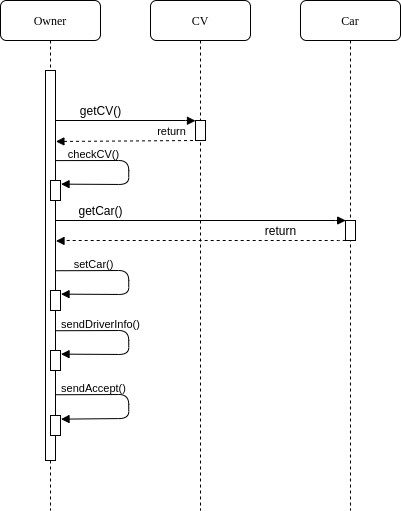

The diagram above was exported from draw.io. Its source (the exported page's mxGraphModel, read from the mxfile embedded in the PNG):
<mxGraphModel dx="1019" dy="568" grid="1" gridSize="10" guides="1" tooltips="1" connect="1" arrows="1" fold="1" page="1" pageScale="1" pageWidth="1100" pageHeight="850" background="#ffffff" math="0" shadow="0">
  <root>
    <mxCell id="0" />
    <mxCell id="1" parent="0" />
    <mxCell id="7baba1c4bc27f4b0-2" value="CV" style="shape=umlLifeline;perimeter=lifelinePerimeter;whiteSpace=wrap;html=1;container=1;collapsible=0;recursiveResize=0;outlineConnect=0;rounded=1;shadow=0;comic=0;labelBackgroundColor=none;strokeWidth=1;fontFamily=Verdana;fontSize=12;align=center;" parent="1" vertex="1">
      <mxGeometry x="250" y="80" width="100" height="510" as="geometry" />
    </mxCell>
    <mxCell id="7baba1c4bc27f4b0-3" value="Car" style="shape=umlLifeline;perimeter=lifelinePerimeter;whiteSpace=wrap;html=1;container=1;collapsible=0;recursiveResize=0;outlineConnect=0;rounded=1;shadow=0;comic=0;labelBackgroundColor=none;strokeWidth=1;fontFamily=Verdana;fontSize=12;align=center;" parent="1" vertex="1">
      <mxGeometry x="400" y="80" width="100" height="510" as="geometry" />
    </mxCell>
    <mxCell id="7baba1c4bc27f4b0-13" value="" style="html=1;points=[];perimeter=orthogonalPerimeter;rounded=0;shadow=0;comic=0;labelBackgroundColor=none;strokeWidth=1;fontFamily=Verdana;fontSize=12;align=center;" parent="7baba1c4bc27f4b0-3" vertex="1">
      <mxGeometry x="45" y="220" width="10" height="20" as="geometry" />
    </mxCell>
    <mxCell id="7baba1c4bc27f4b0-8" value="Owner" style="shape=umlLifeline;perimeter=lifelinePerimeter;whiteSpace=wrap;html=1;container=1;collapsible=0;recursiveResize=0;outlineConnect=0;rounded=1;shadow=0;comic=0;labelBackgroundColor=none;strokeWidth=1;fontFamily=Verdana;fontSize=12;align=center;" parent="1" vertex="1">
      <mxGeometry x="100" y="80" width="100" height="510" as="geometry" />
    </mxCell>
    <mxCell id="7baba1c4bc27f4b0-9" value="" style="html=1;points=[];perimeter=orthogonalPerimeter;rounded=0;shadow=0;comic=0;labelBackgroundColor=none;strokeWidth=1;fontFamily=Verdana;fontSize=12;align=center;" parent="7baba1c4bc27f4b0-8" vertex="1">
      <mxGeometry x="45" y="70" width="10" height="390" as="geometry" />
    </mxCell>
    <mxCell id="Bhlwri5vCIgDZGNV5VL0-9" value="&lt;font face=&quot;Helvetica&quot;&gt;getCV()&lt;/font&gt;" style="html=1;verticalAlign=bottom;endArrow=block;labelBackgroundColor=none;fontFamily=Verdana;fontSize=12;edgeStyle=elbowEdgeStyle;elbow=vertical;entryX=-0.002;entryY=0.013;entryDx=0;entryDy=0;entryPerimeter=0;" parent="1" target="Bhlwri5vCIgDZGNV5VL0-10" edge="1">
      <mxGeometry x="-0.3593" relative="1" as="geometry">
        <mxPoint x="155" y="200" as="sourcePoint" />
        <mxPoint x="270" y="200" as="targetPoint" />
        <Array as="points">
          <mxPoint x="220" y="200" />
        </Array>
        <mxPoint as="offset" />
      </mxGeometry>
    </mxCell>
    <mxCell id="Bhlwri5vCIgDZGNV5VL0-14" value="&lt;font face=&quot;Helvetica&quot;&gt;getCar()&lt;/font&gt;" style="html=1;verticalAlign=bottom;endArrow=block;labelBackgroundColor=none;fontFamily=Verdana;fontSize=12;edgeStyle=elbowEdgeStyle;elbow=vertical;entryX=0.021;entryY=0.001;entryDx=0;entryDy=0;entryPerimeter=0;" parent="1" edge="1" target="7baba1c4bc27f4b0-13">
      <mxGeometry x="1" y="-245" relative="1" as="geometry">
        <mxPoint x="155.15999999999997" y="300" as="sourcePoint" />
        <mxPoint x="294.99999999999994" y="300.08000000000004" as="targetPoint" />
        <mxPoint as="offset" />
        <Array as="points">
          <mxPoint x="440" y="300" />
        </Array>
      </mxGeometry>
    </mxCell>
    <mxCell id="Bhlwri5vCIgDZGNV5VL0-28" value="&lt;font face=&quot;Helvetica&quot;&gt;return&lt;/font&gt;" style="html=1;verticalAlign=bottom;endArrow=block;labelBackgroundColor=none;fontFamily=Verdana;fontSize=12;edgeStyle=elbowEdgeStyle;elbow=vertical;entryX=1.049;entryY=0.437;entryDx=0;entryDy=0;entryPerimeter=0;exitX=0.007;exitY=0.99;exitDx=0;exitDy=0;exitPerimeter=0;dashed=1;" parent="1" source="7baba1c4bc27f4b0-13" target="7baba1c4bc27f4b0-9" edge="1">
      <mxGeometry x="-0.5516" relative="1" as="geometry">
        <mxPoint x="456" y="391" as="sourcePoint" />
        <mxPoint x="620" y="410.35999999999996" as="targetPoint" />
        <mxPoint as="offset" />
        <Array as="points" />
      </mxGeometry>
    </mxCell>
    <mxCell id="Bhlwri5vCIgDZGNV5VL0-10" value="" style="html=1;points=[];perimeter=orthogonalPerimeter;rounded=0;shadow=0;comic=0;labelBackgroundColor=none;strokeWidth=1;fontFamily=Verdana;fontSize=12;align=center;" parent="1" vertex="1">
      <mxGeometry x="295" y="200" width="10" height="20" as="geometry" />
    </mxCell>
    <mxCell id="X2aKm75R3Q0ezaSTt5M_-2" value="" style="endArrow=none;dashed=1;entryX=0.108;entryY=1;entryDx=0;entryDy=0;entryPerimeter=0;exitX=1.04;exitY=0.182;exitDx=0;exitDy=0;exitPerimeter=0;startArrow=block;startFill=1;html=1;labelBackgroundColor=none;" parent="1" source="7baba1c4bc27f4b0-9" target="Bhlwri5vCIgDZGNV5VL0-10" edge="1">
      <mxGeometry width="50" height="50" relative="1" as="geometry">
        <mxPoint x="200" y="290" as="sourcePoint" />
        <mxPoint x="250" y="240" as="targetPoint" />
      </mxGeometry>
    </mxCell>
    <mxCell id="X2aKm75R3Q0ezaSTt5M_-4" value="return" style="edgeLabel;html=1;align=center;verticalAlign=middle;resizable=0;points=[];labelBackgroundColor=none;" parent="X2aKm75R3Q0ezaSTt5M_-2" vertex="1" connectable="0">
      <mxGeometry x="0.1746" y="1" relative="1" as="geometry">
        <mxPoint x="31.969999999999995" y="-8.62" as="offset" />
      </mxGeometry>
    </mxCell>
    <mxCell id="X2aKm75R3Q0ezaSTt5M_-5" value="" style="html=1;points=[];perimeter=orthogonalPerimeter;rounded=0;shadow=0;comic=0;labelBackgroundColor=none;strokeWidth=1;fontFamily=Verdana;fontSize=12;align=center;" parent="1" vertex="1">
      <mxGeometry x="150" y="260" width="10" height="20" as="geometry" />
    </mxCell>
    <mxCell id="X2aKm75R3Q0ezaSTt5M_-7" value="" style="endArrow=block;html=1;exitX=1.045;exitY=0.231;exitDx=0;exitDy=0;exitPerimeter=0;entryX=1.052;entryY=0.182;entryDx=0;entryDy=0;entryPerimeter=0;endFill=1;" parent="1" source="7baba1c4bc27f4b0-9" target="X2aKm75R3Q0ezaSTt5M_-5" edge="1">
      <mxGeometry width="50" height="50" relative="1" as="geometry">
        <mxPoint x="160" y="240.36" as="sourcePoint" />
        <mxPoint x="164.96000000000004" y="264.65" as="targetPoint" />
        <Array as="points">
          <mxPoint x="228.24" y="240" />
          <mxPoint x="228.24" y="264" />
        </Array>
      </mxGeometry>
    </mxCell>
    <mxCell id="X2aKm75R3Q0ezaSTt5M_-8" value="checkCV()" style="edgeLabel;html=1;align=center;verticalAlign=middle;resizable=0;points=[];labelBackgroundColor=none;" parent="X2aKm75R3Q0ezaSTt5M_-7" vertex="1" connectable="0">
      <mxGeometry x="-0.7287" y="1" relative="1" as="geometry">
        <mxPoint x="15.430000000000001" y="-5.300000000000001" as="offset" />
      </mxGeometry>
    </mxCell>
    <mxCell id="YvdcJRbsetHSiCqwZHyn-1" value="" style="html=1;points=[];perimeter=orthogonalPerimeter;rounded=0;shadow=0;comic=0;labelBackgroundColor=none;strokeWidth=1;fontFamily=Verdana;fontSize=12;align=center;" vertex="1" parent="1">
      <mxGeometry x="150" y="370" width="10" height="20" as="geometry" />
    </mxCell>
    <mxCell id="YvdcJRbsetHSiCqwZHyn-2" value="" style="endArrow=block;html=1;exitX=1.016;exitY=0.192;exitDx=0;exitDy=0;exitPerimeter=0;entryX=1.052;entryY=0.182;entryDx=0;entryDy=0;entryPerimeter=0;endFill=1;" edge="1" parent="1" target="YvdcJRbsetHSiCqwZHyn-1">
      <mxGeometry width="50" height="50" relative="1" as="geometry">
        <mxPoint x="155.15999999999997" y="350.24" as="sourcePoint" />
        <mxPoint x="164.96000000000004" y="374.65" as="targetPoint" />
        <Array as="points">
          <mxPoint x="228.24" y="350" />
          <mxPoint x="228.24" y="374" />
        </Array>
      </mxGeometry>
    </mxCell>
    <mxCell id="YvdcJRbsetHSiCqwZHyn-3" value="setCar()" style="edgeLabel;html=1;align=center;verticalAlign=middle;resizable=0;points=[];labelBackgroundColor=none;" vertex="1" connectable="0" parent="YvdcJRbsetHSiCqwZHyn-2">
      <mxGeometry x="-0.7287" y="1" relative="1" as="geometry">
        <mxPoint x="15.430000000000001" y="-5.300000000000001" as="offset" />
      </mxGeometry>
    </mxCell>
    <mxCell id="YvdcJRbsetHSiCqwZHyn-4" value="" style="html=1;points=[];perimeter=orthogonalPerimeter;rounded=0;shadow=0;comic=0;labelBackgroundColor=none;strokeWidth=1;fontFamily=Verdana;fontSize=12;align=center;" vertex="1" parent="1">
      <mxGeometry x="150" y="430" width="10" height="20" as="geometry" />
    </mxCell>
    <mxCell id="YvdcJRbsetHSiCqwZHyn-5" value="" style="endArrow=block;html=1;exitX=1.016;exitY=0.192;exitDx=0;exitDy=0;exitPerimeter=0;entryX=1.052;entryY=0.182;entryDx=0;entryDy=0;entryPerimeter=0;endFill=1;" edge="1" parent="1" target="YvdcJRbsetHSiCqwZHyn-4">
      <mxGeometry width="50" height="50" relative="1" as="geometry">
        <mxPoint x="155.15999999999997" y="410.24" as="sourcePoint" />
        <mxPoint x="164.96000000000004" y="434.65" as="targetPoint" />
        <Array as="points">
          <mxPoint x="228.24" y="410" />
          <mxPoint x="228.24" y="434" />
        </Array>
      </mxGeometry>
    </mxCell>
    <mxCell id="YvdcJRbsetHSiCqwZHyn-6" value="sendDriverInfo()" style="edgeLabel;html=1;align=center;verticalAlign=middle;resizable=0;points=[];labelBackgroundColor=none;" vertex="1" connectable="0" parent="YvdcJRbsetHSiCqwZHyn-5">
      <mxGeometry x="-0.7287" y="1" relative="1" as="geometry">
        <mxPoint x="22.62" y="-5.300000000000001" as="offset" />
      </mxGeometry>
    </mxCell>
    <mxCell id="YvdcJRbsetHSiCqwZHyn-7" value="" style="html=1;points=[];perimeter=orthogonalPerimeter;rounded=0;shadow=0;comic=0;labelBackgroundColor=none;strokeWidth=1;fontFamily=Verdana;fontSize=12;align=center;" vertex="1" parent="1">
      <mxGeometry x="150" y="495" width="10" height="20" as="geometry" />
    </mxCell>
    <mxCell id="YvdcJRbsetHSiCqwZHyn-8" value="" style="endArrow=block;html=1;exitX=1.016;exitY=0.192;exitDx=0;exitDy=0;exitPerimeter=0;entryX=1.052;entryY=0.182;entryDx=0;entryDy=0;entryPerimeter=0;endFill=1;" edge="1" parent="1" target="YvdcJRbsetHSiCqwZHyn-7">
      <mxGeometry width="50" height="50" relative="1" as="geometry">
        <mxPoint x="155.15999999999997" y="474.24" as="sourcePoint" />
        <mxPoint x="164.96000000000004" y="498.65" as="targetPoint" />
        <Array as="points">
          <mxPoint x="228.24" y="474" />
          <mxPoint x="228.24" y="498" />
        </Array>
      </mxGeometry>
    </mxCell>
    <mxCell id="YvdcJRbsetHSiCqwZHyn-9" value="sendAccept()" style="edgeLabel;html=1;align=center;verticalAlign=middle;resizable=0;points=[];labelBackgroundColor=none;" vertex="1" connectable="0" parent="YvdcJRbsetHSiCqwZHyn-8">
      <mxGeometry x="-0.7287" y="1" relative="1" as="geometry">
        <mxPoint x="15.430000000000001" y="-5.300000000000001" as="offset" />
      </mxGeometry>
    </mxCell>
  </root>
</mxGraphModel>